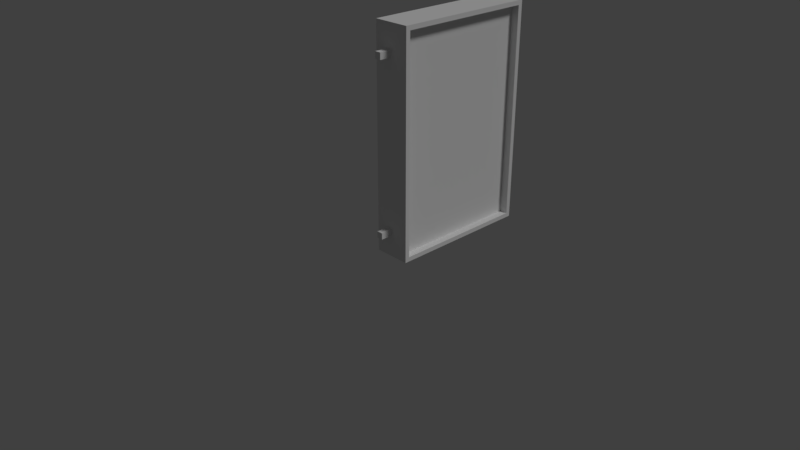 # Source: Luminoso_Vertical_Grande.blend  (saved by Blender 2.79.0; exported with 4.5.12 LTS)
import bpy
from mathutils import Matrix  # noqa: F401  (used for matrix-valued properties, if any)

bpy.ops.wm.read_factory_settings(use_empty=True)
scene = bpy.context.scene
scene.name = 'Scene'

# ---- collections
col_collection_1 = bpy.data.collections.new('Collection 1'); scene.collection.children.link(col_collection_1)

# ---- materials (node trees are filled in below, after node groups)
mat_material_001 = bpy.data.materials.new('Material.001')
mat_material_001.alpha_threshold = 0.0
mat_material_001.use_transparent_shadow = False
mat_material_001.roughness = 0.5

# ---- material node trees

# ---- world
world_world = bpy.data.worlds.new('World'); scene.world = world_world
world_world.color = (0.05088, 0.05088, 0.05088)
world_world.use_sun_shadow = False
world_world.sun_shadow_jitter_overblur = 0.0
world_world.cycles.sampling_method = 'MANUAL'

# ---- cameras
cam_camera = bpy.data.cameras.new('Camera')
cam_camera.clip_end = 100.0
cam_camera.lens = 35.0
cam_camera.sensor_width = 32.0
cam_camera.sensor_height = 18.0
cam_camera.ortho_scale = 7.314
cam_camera.dof.focus_distance = 0.0
cam_camera.dof.aperture_fstop = 128.0

# ---- lights
light_lamp = bpy.data.lights.new('Lamp', 'SUN')
light_lamp.transmission_factor = 0.0
light_lamp.cutoff_distance = 30.0
light_lamp.angle = 0.1993
light_lamp.energy = 1.0
light_lamp.shadow_buffer_clip_start = 1.001
light_lamp.shadow_soft_size = 0.1
light_lamp.shadow_cascade_max_distance = 1000.0

# ---- meshes
me_cube = bpy.data.meshes.new('Cube')
me_cube.from_pydata([(0.5, 2.108, 0.06078), (0.5, 0.2297, 0.06078), (-1.1e-07, 0.2278, 0.05888), (3.405e-07, 2.11, 0.05888), (0.5, 2.108, 2.939), (0.5, 0.2297, 2.939), (-3.405e-07, 0.2278, 2.941), (5.039e-08, 2.11, 2.941), (0.5, 2.169, -9.537e-07), (0.5, 0.169, -9.537e-07), (0.5, 2.169, 3.0), (0.5, 0.169, 3.0), (0.3931, 2.108, 0.06078), (0.3931, 0.2297, 0.06078), (0.3931, 2.108, 2.939), (0.3931, 0.2297, 2.939), (-1.192e-07, 0.169, -9.537e-07), (3.576e-07, 2.169, -9.537e-07), (-3.576e-07, 0.169, 3.0), (5.96e-08, 2.169, 3.0), (0.1176, 0.2278, 0.05888), (0.1176, 2.11, 0.05888), (0.1176, 0.2278, 2.941), (0.1176, 2.11, 2.941), (0.2492, 0.2, 0.3855), (0.2492, 0.2, 0.2978), (0.2492, 0.0, 0.3855), (0.2492, 0.0, 0.2978), (0.1654, 0.2, 0.3855), (0.1654, 0.2, 0.2978), (0.1654, 0.0, 0.3855), (0.1654, 0.0, 0.2978), (0.1654, 0.0, 2.594), (0.1654, 0.0, 2.682), (0.1654, 0.2, 2.594), (0.1654, 0.2, 2.682), (0.2492, 0.0, 2.594), (0.2492, 0.0, 2.682), (0.2492, 0.2, 2.594), (0.2492, 0.2, 2.682)], [], [(8, 9, 16, 17), (10, 19, 18, 11), (4, 5, 15, 14), (9, 11, 18, 16), (7, 3, 21, 23), (10, 8, 17, 19), (0, 1, 9, 8), (4, 0, 8, 10), (1, 5, 11, 9), (5, 4, 10, 11), (12, 14, 15, 13), (0, 4, 14, 12), (5, 1, 13, 15), (1, 0, 12, 13), (2, 3, 17, 16), (6, 2, 16, 18), (3, 7, 19, 17), (7, 6, 18, 19), (20, 22, 23, 21), (3, 2, 20, 21), (6, 7, 23, 22), (2, 6, 22, 20), (29, 25, 27, 31), (29, 28, 24, 25), (31, 30, 28, 29), (27, 26, 30, 31), (24, 28, 30, 26), (25, 24, 26, 27), (32, 33, 35, 34), (34, 35, 39, 38), (38, 39, 37, 36), (36, 37, 33, 32), (34, 38, 36, 32), (39, 35, 33, 37)])
_uv = me_cube.uv_layers.new(name='UVBake')
_uv.uv.foreach_set('vector', [0.5112, 0.4949, 0.5112, 0.8283, 0.4269, 0.8283, 0.4269, 0.4949, 0.4168, 0.8283, 0.3325, 0.8283, 0.3325, 0.4949, 0.4168, 0.4949, 0.6393, 0.4949, 0.6393, 0.808, 0.6213, 0.808, 0.6213, 0.4949, 0.7538, 0.5051, 0.7538, 0.005001, 0.8381, 0.005001, 0.8381, 0.5051, 0.868, 0.005001, 0.868, 0.4855, 0.8482, 0.4855, 0.8482, 0.005001, 0.7436, 0.005001, 0.7436, 0.5051, 0.6593, 0.5051, 0.6593, 0.005001, 0.0332, 0.8188, 0.0332, 0.5056, 0.04344, 0.4955, 0.04344, 0.8289, 0.9847, 0.495, 0.9847, 0.01513, 0.9949, 0.005001, 0.9949, 0.5051, 0.9746, 0.01513, 0.9746, 0.495, 0.9643, 0.5051, 0.9643, 0.005001, 0.05356, 0.8188, 0.05356, 0.5056, 0.06381, 0.4955, 0.06381, 0.8289, 0.6492, 0.005001, 0.6492, 0.4849, 0.3325, 0.4849, 0.3325, 0.005001, 0.9362, 0.4849, 0.9362, 0.005001, 0.9542, 0.005001, 0.9542, 0.4849, 0.9081, 0.4849, 0.9081, 0.005001, 0.9261, 0.005001, 0.9261, 0.4849, 0.02308, 0.4955, 0.02308, 0.8087, 0.005058, 0.8087, 0.005058, 0.4955, 0.09397, 0.8191, 0.09397, 0.5053, 0.1039, 0.4955, 0.1039, 0.8289, 0.5414, 0.9852, 0.5414, 0.5047, 0.5513, 0.4949, 0.5513, 0.995, 0.5313, 0.5047, 0.5313, 0.9852, 0.5214, 0.995, 0.5214, 0.4949, 0.08385, 0.5053, 0.08385, 0.8191, 0.07392, 0.8289, 0.07392, 0.4955, 0.005058, 0.4855, 0.005058, 0.005001, 0.3224, 0.005001, 0.3224, 0.4855, 0.5914, 0.8087, 0.5914, 0.4949, 0.6112, 0.4949, 0.6112, 0.8087, 0.5614, 0.8087, 0.5614, 0.4949, 0.5813, 0.4949, 0.5813, 0.8087, 0.8781, 0.4855, 0.8781, 0.005001, 0.8979, 0.005001, 0.8979, 0.4855, 0.252, 0.5288, 0.2378, 0.5288, 0.2378, 0.4955, 0.252, 0.4955, 0.188, 0.5535, 0.188, 0.5388, 0.2022, 0.5388, 0.2022, 0.5535, 0.1288, 0.5288, 0.114, 0.5288, 0.114, 0.4955, 0.1288, 0.4955, 0.114, 0.5535, 0.114, 0.5388, 0.1281, 0.5388, 0.1281, 0.5535, 0.2621, 0.4955, 0.2762, 0.4955, 0.2762, 0.5288, 0.2621, 0.5288, 0.1537, 0.5288, 0.1389, 0.5288, 0.1389, 0.4955, 0.1537, 0.4955, 0.2035, 0.5288, 0.1887, 0.5288, 0.1887, 0.4955, 0.2035, 0.4955, 0.1383, 0.5535, 0.1383, 0.5388, 0.1524, 0.5388, 0.1524, 0.5535, 0.1786, 0.5288, 0.1638, 0.5288, 0.1638, 0.4955, 0.1786, 0.4955, 0.1638, 0.5535, 0.1638, 0.5388, 0.1779, 0.5388, 0.1779, 0.5535, 0.3004, 0.5288, 0.2863, 0.5288, 0.2863, 0.4955, 0.3004, 0.4955, 0.2136, 0.4955, 0.2277, 0.4955, 0.2277, 0.5288, 0.2136, 0.5288])
me_cube.materials.append(mat_material_001)
me_cube.use_remesh_preserve_volume = False
me_cube.use_remesh_preserve_attributes = False
me_cube.use_mirror_vertex_groups = False
me_cube.update()

# ---- objects
ob_cube = bpy.data.objects.new('Cube', me_cube)
ob_lamp = bpy.data.objects.new('Lamp', light_lamp)
ob_camera = bpy.data.objects.new('Camera', cam_camera)

# ---- transforms, parenting, visibility, modifiers, constraints
ob_cube.location = (0.0, 0.0, 0.0)
ob_cube.lock_rotations_4d = False
ob_cube.empty_display_type = 'ARROWS'
ob_cube.lineart.crease_threshold = 0.0
ob_lamp.location = (4.076, 1.005, 5.904)
ob_lamp.rotation_euler = (0.6503, 0.05522, 1.866)
ob_lamp.lock_rotations_4d = False
ob_lamp.empty_display_type = 'ARROWS'
ob_lamp.color = (0.0, 0.0, 0.0, 0.0)
ob_lamp.lineart.crease_threshold = 0.0
ob_camera.location = (7.481, -6.508, 5.344)
ob_camera.rotation_euler = (1.109, 0.0, 0.8149)
ob_camera.lock_rotations_4d = False
ob_camera.empty_display_type = 'ARROWS'
ob_camera.color = (0.0, 0.0, 0.0, 0.0)
ob_camera.display_type = 'WIRE'
ob_camera.lineart.crease_threshold = 0.0

# ---- collection membership
col_collection_1.objects.link(ob_cube)
col_collection_1.objects.link(ob_lamp)
col_collection_1.objects.link(ob_camera)

# ---- scene / render settings (as saved in the file)
scene.camera = ob_camera
scene.frame_start = 1; scene.frame_end = 250; scene.frame_set(1)
scene.render.engine = 'BLENDER_EEVEE_NEXT'
scene.render.resolution_percentage = 50
scene.render.dither_intensity = 0.0
scene.cycles.use_denoising = False
scene.cycles.samples = 128
scene.cycles.sampling_pattern = 'TABULATED_SOBOL'
scene.cycles.use_adaptive_sampling = False
scene.cycles.use_light_tree = False
scene.cycles.blur_glossy = 0.0
scene.cycles.sample_clamp_indirect = 0.0
scene.view_settings.view_transform = 'Standard'
bpy.context.view_layer.update()
